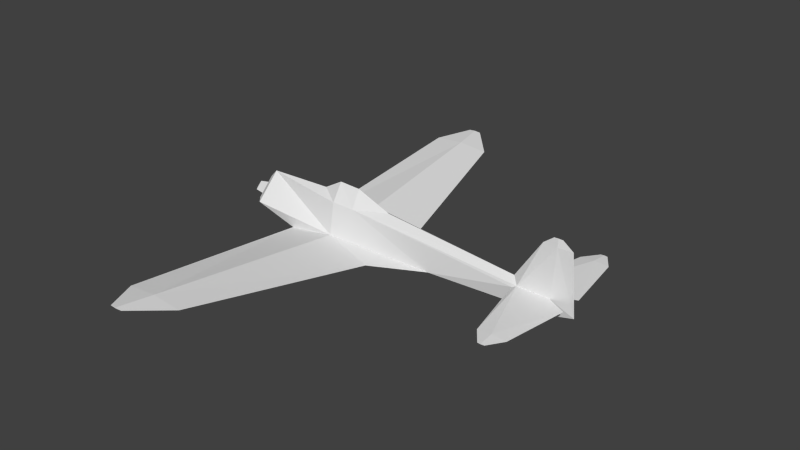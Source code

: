 # Source: ki43_l.blend  (saved by Blender 2.69.0; exported with 4.5.12 LTS)
import bpy
from mathutils import Matrix  # noqa: F401  (used for matrix-valued properties, if any)

bpy.ops.wm.read_factory_settings(use_empty=True)
scene = bpy.context.scene
scene.name = 'Scene'

# ---- collections
col_collection_1 = bpy.data.collections.new('Collection 1'); scene.collection.children.link(col_collection_1)

# ---- materials (node trees are filled in below, after node groups)
mat_material_texture = bpy.data.materials.new('Material Texture')
mat_material_texture.alpha_threshold = 0.0
mat_material_texture.use_transparent_shadow = False
mat_material_texture.roughness = 0.5
mat_material_texture.line_color = (0.0, 0.0, 0.0, 1.0)
mat_material_glass = bpy.data.materials.new('Material Glass')
mat_material_glass.alpha_threshold = 0.0
mat_material_glass.use_transparent_shadow = False
mat_material_glass.diffuse_color = (0.8, 1.0, 0.8, 1.0)
mat_material_glass.roughness = 0.5
mat_material_glass.line_color = (0.0, 0.0, 0.0, 1.0)

# ---- material node trees

# ---- world
world_world = bpy.data.worlds.new('World'); scene.world = world_world
world_world.color = (0.05088, 0.05088, 0.05088)
world_world.use_sun_shadow = False
world_world.sun_shadow_jitter_overblur = 0.0
world_world.cycles.sampling_method = 'MANUAL'
world_world.cycles.sample_map_resolution = 256

# ---- meshes
me_cylinder = bpy.data.meshes.new('Cylinder')
me_cylinder.from_pydata([(5.77, 0.06723, 0.05288), (4.958, 0.1217, 0.03291), (5.774, 0.26, -0.007162), (6.181, 0.26, 0.03), (5.958, 1.71, 0.03), (5.64, 1.71, 0.002098), (5.328, 1.71, 0.03), (5.734, 2.05, 0.03), (5.658, 2.05, 0.03664), (5.658, 2.05, 0.02336), (5.584, 2.05, 0.03), (5.061, 0.1019, 0.08277), (5.64, 1.71, 0.0579), (5.77, -0.06723, 0.05288), (4.958, -0.1217, 0.03291), (5.774, -0.26, -0.007162), (6.181, -0.26, 0.03), (5.958, -1.71, 0.03), (5.64, -1.71, 0.002098), (5.328, -1.71, 0.03), (5.734, -2.05, 0.03), (5.658, -2.05, 0.03664), (5.658, -2.05, 0.02336), (5.584, -2.05, 0.03), (5.061, -0.1019, 0.08277), (5.64, -1.71, 0.0579), (-0.48, 0.4154, -0.3861), (0.6709, 1.68e-08, -0.565), (1.873, 0.7462, -0.3442), (0.8692, 4.656, 0.05294), (0.1769, 4.656, -0.007732), (-0.5008, 4.656, 0.05294), (0.1932, 5.402, 0.1287), (0.0416, 5.402, 0.142), (0.0416, 5.402, 0.1154), (-0.1068, 5.402, 0.1287), (0.57, 0.374, -0.2406), (3.05, 0.2252, -0.305), (0.1769, 4.656, 0.1136), (-0.48, -0.4154, -0.3861), (-1.34, 1.709e-08, -0.55), (1.873, -0.7462, -0.3442), (0.8692, -4.656, 0.05294), (0.1769, -4.656, -0.007732), (-0.5008, -4.656, 0.05294), (0.1932, -5.402, 0.1287), (0.0416, -5.402, 0.1154), (-0.1068, -5.402, 0.1287), (0.0416, -5.402, 0.142), (0.57, -0.374, -0.2406), (3.05, -0.2252, -0.305), (0.1769, -4.656, 0.1136), (0.57, 0.0, 0.85), (0.14, 0.0, 0.6), (1.07, 0.0, 0.83), (1.86, 1.803e-07, 0.52), (1.07, 0.2267, 0.4473), (0.57, 0.2495, 0.4632), (1.07, -0.2267, 0.4473), (0.57, -0.2495, 0.4632), (-1.96, 1.863e-09, -2.841e-07), (-1.5, 0.22, -1.04e-07), (-1.5, -9.617e-09, -0.22), (-1.5, -0.22, -7.775e-08), (-1.5, 2.623e-09, 0.22), (-1.85, 0.1496, -1.991e-07), (-1.85, -5.945e-09, -0.1496), (-1.85, -0.1496, -1.813e-07), (-1.85, 2.38e-09, 0.1496), (-1.5, 0.38, -1.168e-07), (-1.5, 3.33e-08, -0.38), (-1.5, 0.0, 0.38), (-1.34, 0.55, -3.328e-08), (-1.34, 2.487e-07, 0.55), (5.77, 6.286e-08, -0.33), (5.731, -9.797e-17, 1.29), (5.825, -0.008415, 1.29), (5.921, -9.797e-17, 1.29), (5.825, 0.008415, 1.29), (-1.5, -0.38, -1.168e-07), (-1.34, -0.55, -3.328e-08), (5.509, -8.756e-17, 1.12), (5.825, -0.02834, 1.12), (6.149, -8.756e-17, 1.12), (4.928, 1.144e-07, 0.2268), (6.265, -6.123e-18, -0.21), (5.825, 0.02834, 1.12)], [], [(2, 1, 5), (4, 5, 9), (5, 6, 9), (9, 6, 10), (6, 12, 8), (27, 26, 30), (25, 17, 16), (0, 2, 3), (5, 1, 6), (16, 17, 18), (15, 18, 14), (17, 22, 18), (18, 22, 19), (22, 23, 19), (13, 16, 15), (18, 19, 14), (15, 16, 18), (28, 30, 29), (29, 30, 34), (41, 42, 43), (42, 45, 46), (42, 46, 43), (43, 46, 44), (46, 47, 44), (37, 27, 28), (55, 56, 54), (65, 61, 62, 66), (67, 63, 64, 68), (60, 65, 66), (66, 62, 63, 67), (60, 67, 68), (60, 66, 67), (77, 75, 76), (77, 78, 75), (72, 26, 40), (11, 12, 6), (3, 2, 5), (41, 43, 27), (1, 0, 74), (6, 8, 10), (0, 1, 2), (12, 4, 8), (4, 12, 3), (24, 19, 25), (8, 4, 7), (19, 23, 21), (25, 21, 17), (21, 20, 17), (20, 21, 23, 22), (11, 0, 12), (85, 0, 86), (7, 9, 10, 8), (30, 31, 34), (39, 40, 27), (38, 28, 29), (38, 29, 33), (33, 29, 32), (34, 31, 35), (31, 38, 33), (51, 48, 42), (39, 51, 49), (43, 44, 39), (36, 37, 28), (26, 38, 31), (39, 44, 51), (51, 42, 41), (48, 45, 42), (44, 47, 48), (72, 36, 26), (31, 33, 35), (57, 56, 36), (37, 1, 74), (13, 15, 14), (83, 77, 76), (76, 75, 81), (83, 78, 77), (13, 74, 85), (50, 27, 74), (85, 83, 82), (71, 73, 72, 69), (36, 28, 38), (26, 36, 38), (19, 21, 25), (68, 64, 61, 65), (59, 49, 58), (73, 53, 57), (30, 26, 31), (56, 55, 84), (12, 0, 3), (82, 76, 81), (24, 81, 84), (85, 86, 83), (78, 81, 75), (36, 56, 37), (13, 82, 24), (82, 81, 24), (83, 76, 82), (71, 79, 80, 73), (50, 74, 14), (60, 68, 65), (17, 20, 22), (52, 54, 56, 57), (73, 80, 49, 59), (59, 52, 53), (73, 59, 53), (57, 53, 52), (4, 9, 7), (27, 43, 39), (80, 39, 49), (56, 1, 37), (29, 34, 32), (49, 51, 41), (32, 34, 35, 33), (49, 41, 50), (79, 71, 70), (58, 50, 14), (50, 41, 27), (37, 74, 27), (14, 74, 13), (85, 82, 13), (86, 81, 78), (83, 86, 78), (52, 59, 58, 54), (69, 70, 71), (55, 54, 58), (73, 57, 36, 72), (56, 84, 11), (58, 84, 55), (56, 11, 1), (4, 3, 5), (86, 11, 81), (1, 11, 6), (11, 84, 81), (0, 11, 86), (45, 48, 47, 46), (44, 48, 51), (13, 25, 16), (24, 25, 13), (49, 50, 58), (79, 70, 40, 80), (28, 27, 30), (58, 24, 84), (58, 14, 24), (14, 19, 24), (0, 85, 74), (80, 40, 39), (69, 72, 40, 70), (40, 26, 27)])
_uv = me_cylinder.uv_layers.new(name='UVMap')
_uv.uv.foreach_set('vector', [0.8151, 0.3524, 0.8253, 0.4129, 0.7075, 0.3624, 0.7075, 0.3387, 0.7075, 0.3624, 0.6822, 0.361, 0.7075, 0.3624, 0.7075, 0.3855, 0.6822, 0.361, 0.6822, 0.361, 0.7075, 0.3855, 0.6822, 0.3665, 0.2914, 0.3851, 0.2914, 0.362, 0.3166, 0.3606, 0.5, 0.1893, 0.4692, 0.2747, 0.1545, 0.2259, 0.03759, 0.362, 0.03759, 0.3384, 0.1452, 0.3219, 0.8294, 0.3527, 0.8151, 0.3524, 0.8151, 0.3222, 0.7075, 0.3624, 0.8253, 0.4129, 0.7075, 0.3855, 0.8537, 0.3222, 0.9613, 0.3387, 0.9613, 0.3624, 0.8537, 0.3524, 0.9613, 0.3624, 0.8434, 0.4129, 0.9613, 0.3387, 0.9865, 0.361, 0.9613, 0.3624, 0.9613, 0.3624, 0.9865, 0.361, 0.9613, 0.3855, 0.9865, 0.361, 0.9865, 0.3665, 0.9613, 0.3855, 0.8394, 0.3527, 0.8537, 0.3222, 0.8537, 0.3524, 0.9613, 0.3624, 0.9613, 0.3855, 0.8434, 0.4129, 0.8537, 0.3524, 0.8537, 0.3222, 0.9613, 0.3624, 0.4446, 0.1, 0.1545, 0.2259, 0.1545, 0.1745, 0.1545, 0.1745, 0.1545, 0.2259, 0.09912, 0.236, 0.5554, 0.1, 0.8455, 0.1745, 0.8455, 0.2259, 0.8455, 0.1745, 0.9009, 0.2247, 0.9009, 0.236, 0.8455, 0.1745, 0.9009, 0.236, 0.8455, 0.2259, 0.8455, 0.2259, 0.9009, 0.236, 0.8455, 0.2762, 0.9009, 0.236, 0.9009, 0.247, 0.8455, 0.2762, 0.4833, 0.01271, 0.5, 0.1893, 0.4446, 0.1, 0.3234, 0.03007, 0.2647, 0.02468, 0.2647, 0.05307, 0.7395, 0.06233, 0.7655, 0.06233, 0.7655, 0.04601, 0.7395, 0.05123, 0.7395, 0.06233, 0.7655, 0.06233, 0.7655, 0.07866, 0.7395, 0.07344, 0.7313, 0.06233, 0.7395, 0.06233, 0.7395, 0.05123, 0.7395, 0.05123, 0.7655, 0.04601, 0.7655, 0.06233, 0.7395, 0.06233, 0.7313, 0.06233, 0.7395, 0.06233, 0.7395, 0.07344, 0.7313, 0.06233, 0.7395, 0.05123, 0.7395, 0.06233, 0.9573, 0.9916, 0.9432, 0.9916, 0.9502, 0.9916, 0.4399, 0.7982, 0.447, 0.7982, 0.454, 0.7982, 0.9787, 0.7025, 0.9149, 0.6738, 0.9787, 0.6617, 0.172, 0.4049, 0.2914, 0.362, 0.2914, 0.3851, 0.8151, 0.3222, 0.8151, 0.3524, 0.7075, 0.3624, 0.5554, 0.1, 0.8455, 0.2259, 0.5, 0.1893, 0.5113, 0.7049, 0.451, 0.7064, 0.4511, 0.678, 0.2914, 0.3851, 0.3166, 0.3606, 0.3166, 0.3661, 0.8294, 0.3527, 0.8253, 0.4129, 0.8151, 0.3524, 0.2914, 0.362, 0.2914, 0.3384, 0.3166, 0.3606, 0.2914, 0.3384, 0.2914, 0.362, 0.1838, 0.3219, 0.1569, 0.4049, 0.03759, 0.3851, 0.03759, 0.362, 0.3166, 0.3606, 0.2914, 0.3384, 0.3166, 0.355, 0.03759, 0.3851, 0.01236, 0.3661, 0.01236, 0.3606, 0.03759, 0.362, 0.01236, 0.3606, 0.03759, 0.3384, 0.01236, 0.3606, 0.01236, 0.355, 0.03759, 0.3384, 0.01236, 0.355, 0.01236, 0.3606, 0.01236, 0.3661, 0.01236, 0.3606, 0.172, 0.4049, 0.1695, 0.3523, 0.2914, 0.362, 0.4143, 0.6869, 0.451, 0.7064, 0.447, 0.7856, 0.3166, 0.355, 0.3166, 0.3606, 0.3166, 0.3661, 0.3166, 0.3606, 0.1545, 0.2259, 0.1545, 0.2762, 0.09912, 0.236, 0.4823, 0.8672, 0.4185, 0.8551, 0.5677, 0.8539, 0.8455, 0.526, 0.5554, 0.4002, 0.8455, 0.4747, 0.8455, 0.526, 0.8455, 0.4747, 0.9009, 0.5361, 0.9009, 0.5361, 0.8455, 0.4747, 0.9009, 0.5248, 0.09912, 0.236, 0.1545, 0.2762, 0.09912, 0.247, 0.8455, 0.5763, 0.8455, 0.526, 0.9009, 0.5361, 0.1545, 0.526, 0.09912, 0.5361, 0.1545, 0.4747, 0.4692, 0.5748, 0.1545, 0.526, 0.4722, 0.4969, 0.8455, 0.2259, 0.8455, 0.2762, 0.5308, 0.2747, 0.5278, 0.4969, 0.5167, 0.3128, 0.5554, 0.4002, 0.5308, 0.5748, 0.8455, 0.526, 0.8455, 0.5763, 0.4692, 0.5748, 0.1545, 0.5763, 0.1545, 0.526, 0.1545, 0.526, 0.1545, 0.4747, 0.4446, 0.4002, 0.09912, 0.5361, 0.09912, 0.5248, 0.1545, 0.4747, 0.1545, 0.5763, 0.09912, 0.5471, 0.09912, 0.5361, 0.9787, 0.7025, 0.8369, 0.6846, 0.9149, 0.6738, 0.8455, 0.5763, 0.9009, 0.5361, 0.9009, 0.5471, 0.8369, 0.7369, 0.7998, 0.7357, 0.8369, 0.6846, 0.6529, 0.6799, 0.5113, 0.7049, 0.4511, 0.678, 0.8394, 0.3527, 0.8537, 0.3524, 0.8434, 0.4129, 0.9742, 0.979, 0.9573, 0.9916, 0.9502, 0.9916, 0.9502, 0.9916, 0.9432, 0.9916, 0.9267, 0.979, 0.423, 0.7856, 0.447, 0.7982, 0.4399, 0.7982, 0.9461, 0.8998, 0.9461, 0.8714, 0.9828, 0.8803, 0.7443, 0.8732, 0.5677, 0.8539, 0.9461, 0.8714, 0.9828, 0.8803, 0.9742, 0.979, 0.9502, 0.979, 0.9905, 0.7307, 0.9787, 0.7433, 0.9787, 0.7025, 0.9905, 0.7025, 0.5278, 0.4969, 0.5554, 0.4002, 0.8455, 0.526, 0.5308, 0.5748, 0.5278, 0.4969, 0.8455, 0.526, 0.03759, 0.3851, 0.01236, 0.3606, 0.03759, 0.362, 0.7395, 0.07344, 0.7655, 0.07866, 0.7655, 0.06233, 0.7395, 0.06233, 0.5602, 0.9302, 0.5602, 0.878, 0.5973, 0.9291, 0.9787, 0.7433, 0.8688, 0.747, 0.8369, 0.7369, 0.1545, 0.2259, 0.4692, 0.2747, 0.1545, 0.2762, 0.7998, 0.7357, 0.7412, 0.7411, 0.5136, 0.7193, 0.2914, 0.362, 0.1695, 0.3523, 0.1838, 0.3219, 0.9502, 0.979, 0.9502, 0.9916, 0.9267, 0.979, 0.8935, 0.902, 0.9267, 0.979, 0.8836, 0.9127, 0.4143, 0.6869, 0.447, 0.7856, 0.423, 0.7856, 0.447, 0.7982, 0.4705, 0.7856, 0.454, 0.7982, 0.8369, 0.6846, 0.7998, 0.7357, 0.6529, 0.6799, 0.9461, 0.8998, 0.9502, 0.979, 0.8935, 0.902, 0.9502, 0.979, 0.9267, 0.979, 0.8935, 0.902, 0.9742, 0.979, 0.9502, 0.9916, 0.9502, 0.979, 0.4066, 0.9241, 0.4066, 0.8959, 0.4185, 0.8959, 0.4185, 0.9367, 0.7443, 0.8732, 0.9461, 0.8714, 0.8859, 0.8983, 0.7313, 0.06233, 0.7395, 0.07344, 0.7395, 0.06233, 0.9613, 0.3387, 0.9865, 0.3554, 0.9865, 0.361, 0.2276, 0.05456, 0.2647, 0.05307, 0.2647, 0.02468, 0.2276, 0.02585, 0.4185, 0.9367, 0.4185, 0.8959, 0.5602, 0.878, 0.5602, 0.9302, 0.2276, 0.02585, 0.2276, 0.05456, 0.1957, 0.03601, 0.4185, 0.9367, 0.5602, 0.9302, 0.5283, 0.9404, 0.2276, 0.02585, 0.1957, 0.03601, 0.2276, 0.05456, 0.7075, 0.3387, 0.6822, 0.361, 0.6822, 0.3554, 0.5, 0.1893, 0.8455, 0.2259, 0.5308, 0.2747, 0.4185, 0.8959, 0.4823, 0.8672, 0.5602, 0.878, 0.7998, 0.7357, 0.5113, 0.7049, 0.6529, 0.6799, 0.1545, 0.1745, 0.09912, 0.236, 0.09912, 0.2247, 0.4722, 0.4969, 0.1545, 0.526, 0.4446, 0.4002, 0.9009, 0.5248, 0.9009, 0.5361, 0.9009, 0.5471, 0.9009, 0.5361, 0.4722, 0.4969, 0.4446, 0.4002, 0.4833, 0.3128, 0.8698, 0.06166, 0.8416, 0.08986, 0.8416, 0.03346, 0.5973, 0.9291, 0.7443, 0.8732, 0.8859, 0.8983, 0.5167, 0.01271, 0.5554, 0.1, 0.5, 0.1893, 0.6529, 0.6799, 0.4511, 0.678, 0.8295, 0.6606, 0.8859, 0.8983, 0.9461, 0.8714, 0.9461, 0.8998, 0.9828, 0.8803, 0.9502, 0.979, 0.9461, 0.8998, 0.447, 0.7856, 0.4705, 0.7856, 0.447, 0.7982, 0.423, 0.7856, 0.447, 0.7856, 0.447, 0.7982, 0.2276, 0.05456, 0.2276, 0.02585, 0.2647, 0.02468, 0.2647, 0.05307, 0.8134, 0.06166, 0.8416, 0.03346, 0.8416, 0.08986, 0.3234, 0.03007, 0.2647, 0.05307, 0.2647, 0.02468, 0.9787, 0.7433, 0.8369, 0.7369, 0.8369, 0.6846, 0.9787, 0.7025, 0.7998, 0.7357, 0.5136, 0.7193, 0.5037, 0.7086, 0.5973, 0.9291, 0.8836, 0.9127, 0.656, 0.9345, 0.7998, 0.7357, 0.5037, 0.7086, 0.5113, 0.7049, 0.7075, 0.3387, 0.8151, 0.3222, 0.7075, 0.3624, 0.447, 0.7856, 0.5037, 0.7086, 0.4705, 0.7856, 0.1735, 0.4126, 0.172, 0.4049, 0.2914, 0.3851, 0.5037, 0.7086, 0.5136, 0.7193, 0.4705, 0.7856, 0.451, 0.7064, 0.5037, 0.7086, 0.447, 0.7856, 0.09912, 0.5248, 0.09912, 0.5361, 0.09912, 0.5471, 0.09912, 0.5361, 0.1545, 0.5763, 0.09912, 0.5361, 0.1545, 0.526, 0.1595, 0.3523, 0.03759, 0.362, 0.1452, 0.3219, 0.1569, 0.4049, 0.03759, 0.362, 0.1595, 0.3523, 0.5602, 0.878, 0.7443, 0.8732, 0.5973, 0.9291, 0.4066, 0.8959, 0.4066, 0.8677, 0.4185, 0.8551, 0.4185, 0.8959, 0.4446, 0.1, 0.5, 0.1893, 0.1545, 0.2259, 0.5973, 0.9291, 0.8935, 0.902, 0.8836, 0.9127, 0.5973, 0.9291, 0.8859, 0.8983, 0.8935, 0.902, 0.1555, 0.4126, 0.03759, 0.3851, 0.1569, 0.4049, 0.451, 0.7064, 0.4143, 0.6869, 0.4511, 0.678, 0.4185, 0.8959, 0.4185, 0.8551, 0.4823, 0.8672, 0.9905, 0.7025, 0.9787, 0.7025, 0.9787, 0.6617, 0.9905, 0.6743, 0.9787, 0.6617, 0.9149, 0.6738, 0.8295, 0.6606])
me_cylinder.materials.append(mat_material_texture)
me_cylinder.materials.append(mat_material_glass)
me_cylinder.use_remesh_preserve_volume = False
me_cylinder.use_remesh_preserve_attributes = False
me_cylinder.use_mirror_vertex_groups = False
me_cylinder.update()

# ---- objects
ob_low = bpy.data.objects.new('Low', me_cylinder)

# ---- transforms, parenting, visibility, modifiers, constraints
ob_low.location = (0.0, 0.0, 0.0)
ob_low.lineart.crease_threshold = 0.0

# ---- collection membership
col_collection_1.objects.link(ob_low)

# ---- scene / render settings (as saved in the file)
scene.frame_start = 1; scene.frame_end = 250; scene.frame_set(1)
scene.render.engine = 'BLENDER_EEVEE_NEXT'
scene.render.image_settings.compression = 90
scene.render.resolution_percentage = 50
scene.render.dither_intensity = 0.0
scene.cycles.use_denoising = False
scene.cycles.samples = 10
scene.cycles.sampling_pattern = 'TABULATED_SOBOL'
scene.cycles.light_sampling_threshold = 0.0
scene.cycles.use_adaptive_sampling = False
scene.cycles.use_light_tree = False
scene.cycles.blur_glossy = 0.0
scene.cycles.volume_bounces = 1
scene.cycles.pixel_filter_type = 'GAUSSIAN'
scene.cycles.sample_clamp_indirect = 0.0
scene.view_settings.view_transform = 'Standard'
bpy.context.view_layer.update()

# ---- added for rendering (the .blend has no active camera and no usable light): camera, sun
cam_auto = bpy.data.cameras.new('AutoCamera')
cam_auto.lens = 50.0
cam_auto.sensor_width = 36.0
cam_auto.clip_end = 1000.0
ob_auto_camera = bpy.data.objects.new('AutoCamera', cam_auto)
scene.collection.objects.link(ob_auto_camera)
ob_auto_camera.location = (14.8326, -15.2162, 10.5066)
ob_auto_camera.rotation_euler = (1.09748, -7.21219e-08, 0.694738)
scene.camera = ob_auto_camera
light_auto_sun = bpy.data.lights.new('AutoSun', 'SUN')
light_auto_sun.energy = 3.0
light_auto_sun.angle = 0.0523599
ob_auto_sun = bpy.data.objects.new('AutoSun', light_auto_sun)
scene.collection.objects.link(ob_auto_sun)
ob_auto_sun.rotation_euler = (0.872665, 0.174533, 0.523599)
bpy.context.view_layer.update()
